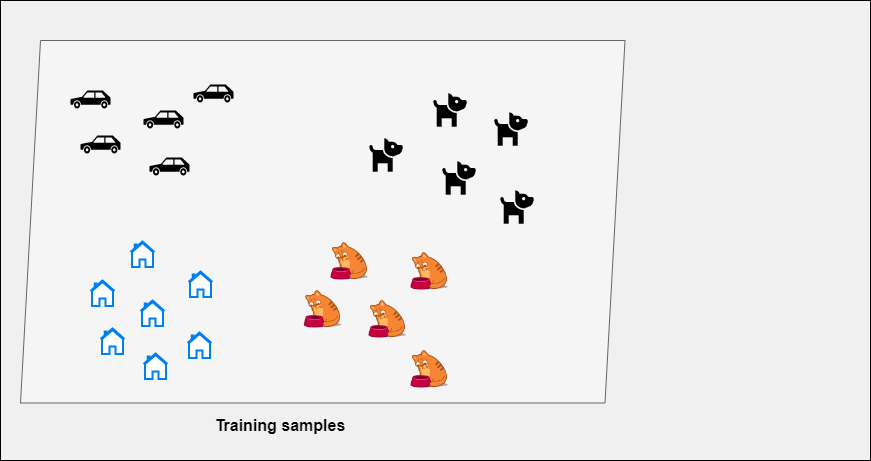

The diagram above was exported from draw.io. Its source (the exported page's mxGraphModel, read from the mxfile embedded in the PNG):
<mxGraphModel dx="2059" dy="749" grid="1" gridSize="10" guides="1" tooltips="1" connect="1" arrows="1" fold="1" page="1" pageScale="1" pageWidth="850" pageHeight="1100" math="0" shadow="0">
  <root>
    <mxCell id="0" />
    <mxCell id="1" parent="0" />
    <mxCell id="FdqzSN1PzzM8iArC-SXY-47" value="" style="rounded=0;whiteSpace=wrap;html=1;fontSize=16;fillColor=#F0F0F0;" parent="1" vertex="1">
      <mxGeometry x="-80" y="100" width="870" height="460" as="geometry" />
    </mxCell>
    <mxCell id="FdqzSN1PzzM8iArC-SXY-129" value="" style="group" parent="1" vertex="1" connectable="0">
      <mxGeometry x="-60" y="140" width="604.5" height="362.5" as="geometry" />
    </mxCell>
    <mxCell id="FdqzSN1PzzM8iArC-SXY-1" value="" style="shape=parallelogram;perimeter=parallelogramPerimeter;whiteSpace=wrap;html=1;fixedSize=1;fillColor=#f5f5f5;fontColor=#333333;strokeColor=#666666;" parent="FdqzSN1PzzM8iArC-SXY-129" vertex="1">
      <mxGeometry width="604.5" height="362.5" as="geometry" />
    </mxCell>
    <mxCell id="oH_2iju5pWDTdpRZkpOI-2" value="" style="shape=mxgraph.signs.transportation.car_3;html=1;pointerEvents=1;fillColor=#000000;strokeColor=none;verticalLabelPosition=bottom;verticalAlign=top;align=center;" vertex="1" parent="FdqzSN1PzzM8iArC-SXY-129">
      <mxGeometry x="50" y="50" width="40" height="18" as="geometry" />
    </mxCell>
    <mxCell id="oH_2iju5pWDTdpRZkpOI-8" value="" style="shape=image;html=1;verticalAlign=top;verticalLabelPosition=bottom;labelBackgroundColor=#ffffff;imageAspect=0;aspect=fixed;image=https://cdn2.iconfinder.com/data/icons/boxicons-solid-vol-2/24/bxs-dog-128.png" vertex="1" parent="FdqzSN1PzzM8iArC-SXY-129">
      <mxGeometry x="410" y="50" width="40" height="40" as="geometry" />
    </mxCell>
    <mxCell id="oH_2iju5pWDTdpRZkpOI-13" value="" style="html=1;verticalLabelPosition=bottom;align=center;labelBackgroundColor=#ffffff;verticalAlign=top;strokeWidth=2;strokeColor=#0080F0;shadow=0;dashed=0;shape=mxgraph.ios7.icons.home;" vertex="1" parent="FdqzSN1PzzM8iArC-SXY-129">
      <mxGeometry x="70" y="240" width="24" height="25.5" as="geometry" />
    </mxCell>
    <mxCell id="oH_2iju5pWDTdpRZkpOI-20" value="" style="shape=image;html=1;verticalAlign=top;verticalLabelPosition=bottom;labelBackgroundColor=#ffffff;imageAspect=0;aspect=fixed;image=https://cdn3.iconfinder.com/data/icons/cat-force/128/cat_hungry.png" vertex="1" parent="FdqzSN1PzzM8iArC-SXY-129">
      <mxGeometry x="310" y="202" width="38" height="38" as="geometry" />
    </mxCell>
    <mxCell id="oH_2iju5pWDTdpRZkpOI-21" value="" style="shape=image;html=1;verticalAlign=top;verticalLabelPosition=bottom;labelBackgroundColor=#ffffff;imageAspect=0;aspect=fixed;image=https://cdn3.iconfinder.com/data/icons/cat-force/128/cat_hungry.png" vertex="1" parent="FdqzSN1PzzM8iArC-SXY-129">
      <mxGeometry x="283.25" y="250" width="38" height="38" as="geometry" />
    </mxCell>
    <mxCell id="oH_2iju5pWDTdpRZkpOI-22" value="" style="shape=image;html=1;verticalAlign=top;verticalLabelPosition=bottom;labelBackgroundColor=#ffffff;imageAspect=0;aspect=fixed;image=https://cdn3.iconfinder.com/data/icons/cat-force/128/cat_hungry.png" vertex="1" parent="FdqzSN1PzzM8iArC-SXY-129">
      <mxGeometry x="348" y="260" width="38" height="38" as="geometry" />
    </mxCell>
    <mxCell id="oH_2iju5pWDTdpRZkpOI-23" value="" style="shape=image;html=1;verticalAlign=top;verticalLabelPosition=bottom;labelBackgroundColor=#ffffff;imageAspect=0;aspect=fixed;image=https://cdn3.iconfinder.com/data/icons/cat-force/128/cat_hungry.png" vertex="1" parent="FdqzSN1PzzM8iArC-SXY-129">
      <mxGeometry x="390" y="212" width="38" height="38" as="geometry" />
    </mxCell>
    <mxCell id="oH_2iju5pWDTdpRZkpOI-24" value="" style="shape=image;html=1;verticalAlign=top;verticalLabelPosition=bottom;labelBackgroundColor=#ffffff;imageAspect=0;aspect=fixed;image=https://cdn3.iconfinder.com/data/icons/cat-force/128/cat_hungry.png" vertex="1" parent="FdqzSN1PzzM8iArC-SXY-129">
      <mxGeometry x="390" y="310" width="38" height="38" as="geometry" />
    </mxCell>
    <mxCell id="FdqzSN1PzzM8iArC-SXY-133" value="&lt;b&gt;Training samples&lt;/b&gt;" style="text;html=1;strokeColor=none;fillColor=none;align=center;verticalAlign=middle;whiteSpace=wrap;rounded=0;fontSize=16;" parent="1" vertex="1">
      <mxGeometry x="110" y="510" width="180" height="30" as="geometry" />
    </mxCell>
    <mxCell id="oH_2iju5pWDTdpRZkpOI-3" value="" style="shape=mxgraph.signs.transportation.car_3;html=1;pointerEvents=1;fillColor=#000000;strokeColor=none;verticalLabelPosition=bottom;verticalAlign=top;align=center;" vertex="1" parent="1">
      <mxGeometry y="235" width="40" height="18" as="geometry" />
    </mxCell>
    <mxCell id="oH_2iju5pWDTdpRZkpOI-4" value="" style="shape=mxgraph.signs.transportation.car_3;html=1;pointerEvents=1;fillColor=#000000;strokeColor=none;verticalLabelPosition=bottom;verticalAlign=top;align=center;" vertex="1" parent="1">
      <mxGeometry x="63" y="210" width="40" height="18" as="geometry" />
    </mxCell>
    <mxCell id="oH_2iju5pWDTdpRZkpOI-5" value="" style="shape=mxgraph.signs.transportation.car_3;html=1;pointerEvents=1;fillColor=#000000;strokeColor=none;verticalLabelPosition=bottom;verticalAlign=top;align=center;" vertex="1" parent="1">
      <mxGeometry x="69" y="257" width="40" height="18" as="geometry" />
    </mxCell>
    <mxCell id="oH_2iju5pWDTdpRZkpOI-6" value="" style="shape=mxgraph.signs.transportation.car_3;html=1;pointerEvents=1;fillColor=#000000;strokeColor=none;verticalLabelPosition=bottom;verticalAlign=top;align=center;" vertex="1" parent="1">
      <mxGeometry x="113" y="184" width="40" height="18" as="geometry" />
    </mxCell>
    <mxCell id="oH_2iju5pWDTdpRZkpOI-9" value="" style="shape=image;html=1;verticalAlign=top;verticalLabelPosition=bottom;labelBackgroundColor=#ffffff;imageAspect=0;aspect=fixed;image=https://cdn2.iconfinder.com/data/icons/boxicons-solid-vol-2/24/bxs-dog-128.png" vertex="1" parent="1">
      <mxGeometry x="286" y="235" width="40" height="40" as="geometry" />
    </mxCell>
    <mxCell id="oH_2iju5pWDTdpRZkpOI-10" value="" style="shape=image;html=1;verticalAlign=top;verticalLabelPosition=bottom;labelBackgroundColor=#ffffff;imageAspect=0;aspect=fixed;image=https://cdn2.iconfinder.com/data/icons/boxicons-solid-vol-2/24/bxs-dog-128.png" vertex="1" parent="1">
      <mxGeometry x="359" y="258" width="40" height="40" as="geometry" />
    </mxCell>
    <mxCell id="oH_2iju5pWDTdpRZkpOI-11" value="" style="shape=image;html=1;verticalAlign=top;verticalLabelPosition=bottom;labelBackgroundColor=#ffffff;imageAspect=0;aspect=fixed;image=https://cdn2.iconfinder.com/data/icons/boxicons-solid-vol-2/24/bxs-dog-128.png" vertex="1" parent="1">
      <mxGeometry x="411" y="209" width="40" height="40" as="geometry" />
    </mxCell>
    <mxCell id="oH_2iju5pWDTdpRZkpOI-12" value="" style="shape=image;html=1;verticalAlign=top;verticalLabelPosition=bottom;labelBackgroundColor=#ffffff;imageAspect=0;aspect=fixed;image=https://cdn2.iconfinder.com/data/icons/boxicons-solid-vol-2/24/bxs-dog-128.png" vertex="1" parent="1">
      <mxGeometry x="417" y="287" width="40" height="40" as="geometry" />
    </mxCell>
    <mxCell id="oH_2iju5pWDTdpRZkpOI-14" value="" style="html=1;verticalLabelPosition=bottom;align=center;labelBackgroundColor=#ffffff;verticalAlign=top;strokeWidth=2;strokeColor=#0080F0;shadow=0;dashed=0;shape=mxgraph.ios7.icons.home;" vertex="1" parent="1">
      <mxGeometry x="20" y="428" width="24" height="25.5" as="geometry" />
    </mxCell>
    <mxCell id="oH_2iju5pWDTdpRZkpOI-15" value="" style="html=1;verticalLabelPosition=bottom;align=center;labelBackgroundColor=#ffffff;verticalAlign=top;strokeWidth=2;strokeColor=#0080F0;shadow=0;dashed=0;shape=mxgraph.ios7.icons.home;" vertex="1" parent="1">
      <mxGeometry x="60" y="400" width="24" height="25.5" as="geometry" />
    </mxCell>
    <mxCell id="oH_2iju5pWDTdpRZkpOI-16" value="" style="html=1;verticalLabelPosition=bottom;align=center;labelBackgroundColor=#ffffff;verticalAlign=top;strokeWidth=2;strokeColor=#0080F0;shadow=0;dashed=0;shape=mxgraph.ios7.icons.home;" vertex="1" parent="1">
      <mxGeometry x="63" y="453" width="24" height="25.5" as="geometry" />
    </mxCell>
    <mxCell id="oH_2iju5pWDTdpRZkpOI-17" value="" style="html=1;verticalLabelPosition=bottom;align=center;labelBackgroundColor=#ffffff;verticalAlign=top;strokeWidth=2;strokeColor=#0080F0;shadow=0;dashed=0;shape=mxgraph.ios7.icons.home;" vertex="1" parent="1">
      <mxGeometry x="50" y="341" width="24" height="25.5" as="geometry" />
    </mxCell>
    <mxCell id="oH_2iju5pWDTdpRZkpOI-18" value="" style="html=1;verticalLabelPosition=bottom;align=center;labelBackgroundColor=#ffffff;verticalAlign=top;strokeWidth=2;strokeColor=#0080F0;shadow=0;dashed=0;shape=mxgraph.ios7.icons.home;" vertex="1" parent="1">
      <mxGeometry x="108" y="371" width="24" height="25.5" as="geometry" />
    </mxCell>
    <mxCell id="oH_2iju5pWDTdpRZkpOI-19" value="" style="html=1;verticalLabelPosition=bottom;align=center;labelBackgroundColor=#ffffff;verticalAlign=top;strokeWidth=2;strokeColor=#0080F0;shadow=0;dashed=0;shape=mxgraph.ios7.icons.home;" vertex="1" parent="1">
      <mxGeometry x="107" y="432" width="24" height="25.5" as="geometry" />
    </mxCell>
  </root>
</mxGraphModel>